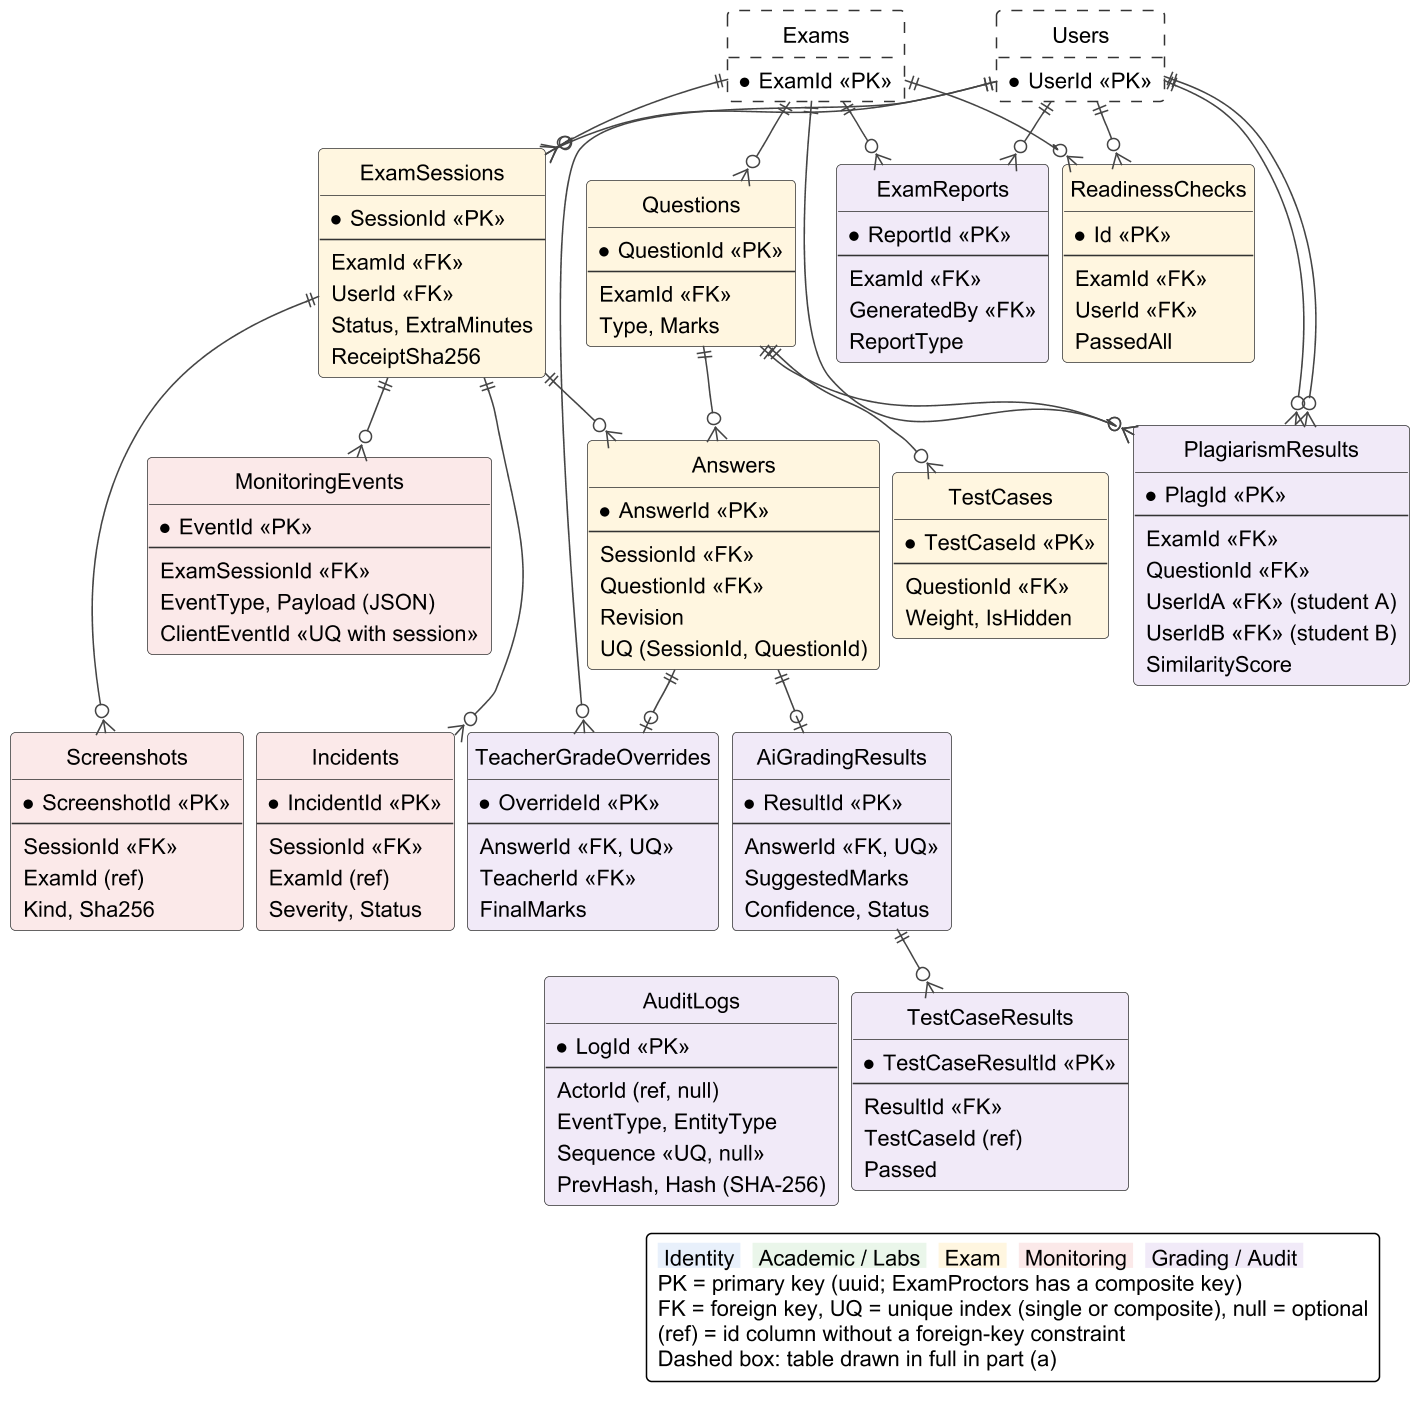

The diagram above was rendered by PlantUML. Its source (embedded in the PNG):
@startuml
!include style.iuml
' Figure (b): exam delivery, monitoring, grading, reports and audit. Figure (a) is erd_diagram.puml;
' Users and Exams are drawn there in full (dashed boxes here).
' ERD generated from Backend_API/Data/AppDbContext.cs (29 DbSets at HEAD) and the EF model snapshot.
' Every table has a uuid (Guid) primary key except ExamProctors (composite key ExamId + UserId).
' Only PK / FK and a few key columns are shown. Columns marked (ref) hold an id without a database FK.
hide circle
hide empty methods
skinparam nodesep 8
skinparam ranksep 30
hide stereotype
skinparam class {
  FontSize 14
  AttributeFontSize 14
}
skinparam entity {
  FontSize 14
  AttributeFontSize 14
}
skinparam ArrowColor #444444
skinparam ArrowFontSize 14

entity AuditLogs <<Gr>> #F1EAF8 {
  * LogId <<PK>>
  --
  ActorId (ref, null)
  EventType, EntityType
  Sequence <<UQ, null>>
  PrevHash, Hash (SHA-256)
}
entity Questions <<Ex>> #FFF6E0 {
  * QuestionId <<PK>>
  --
  ExamId <<FK>>
  Type, Marks
}
entity TestCases <<Ex>> #FFF6E0 {
  * TestCaseId <<PK>>
  --
  QuestionId <<FK>>
  Weight, IsHidden
}
entity ReadinessChecks <<Ex>> #FFF6E0 {
  * Id <<PK>>
  --
  ExamId <<FK>>
  UserId <<FK>>
  PassedAll
}
entity ExamSessions <<Ex>> #FFF6E0 {
  * SessionId <<PK>>
  --
  ExamId <<FK>>
  UserId <<FK>>
  Status, ExtraMinutes
  ReceiptSha256
}
entity Answers <<Ex>> #FFF6E0 {
  * AnswerId <<PK>>
  --
  SessionId <<FK>>
  QuestionId <<FK>>
  Revision
  UQ (SessionId, QuestionId)
}
entity MonitoringEvents <<Mo>> #FBE9E9 {
  * EventId <<PK>>
  --
  ExamSessionId <<FK>>
  EventType, Payload (JSON)
  ClientEventId <<UQ with session>>
}
entity Screenshots <<Mo>> #FBE9E9 {
  * ScreenshotId <<PK>>
  --
  SessionId <<FK>>
  ExamId (ref)
  Kind, Sha256
}
entity Incidents <<Mo>> #FBE9E9 {
  * IncidentId <<PK>>
  --
  SessionId <<FK>>
  ExamId (ref)
  Severity, Status
}
entity AiGradingResults <<Gr>> #F1EAF8 {
  * ResultId <<PK>>
  --
  AnswerId <<FK, UQ>>
  SuggestedMarks
  Confidence, Status
}
entity TestCaseResults <<Gr>> #F1EAF8 {
  * TestCaseResultId <<PK>>
  --
  ResultId <<FK>>
  TestCaseId (ref)
  Passed
}
entity TeacherGradeOverrides <<Gr>> #F1EAF8 {
  * OverrideId <<PK>>
  --
  AnswerId <<FK, UQ>>
  TeacherId <<FK>>
  FinalMarks
}
entity PlagiarismResults <<Gr>> #F1EAF8 {
  * PlagId <<PK>>
  --
  ExamId <<FK>>
  QuestionId <<FK>>
  UserIdA <<FK>> (student A)
  UserIdB <<FK>> (student B)
  SimilarityScore
}
entity ExamReports <<Gr>> #F1EAF8 {
  * ReportId <<PK>>
  --
  ExamId <<FK>>
  GeneratedBy <<FK>>
  ReportType
}
entity Users #FFFFFF ##[dashed] {
  * UserId <<PK>>
}
entity Exams #FFFFFF ##[dashed] {
  * ExamId <<PK>>
}

Exams ||--o{ Questions
Questions ||--o{ TestCases
Exams ||--o{ ReadinessChecks
Users ||--o{ ReadinessChecks
Exams ||--o{ ExamSessions
Users ||--o{ ExamSessions
ExamSessions ||--o{ Answers
Questions ||--o{ Answers
ExamSessions ||--o{ MonitoringEvents
ExamSessions ||--o{ Screenshots
ExamSessions ||--o{ Incidents
Answers ||--o| AiGradingResults
AiGradingResults ||--o{ TestCaseResults
Answers ||--o| TeacherGradeOverrides
Users ||--o{ TeacherGradeOverrides
Exams ||--o{ PlagiarismResults
Questions ||--o{ PlagiarismResults
Users ||--o{ PlagiarismResults
Users ||--o{ PlagiarismResults
Exams ||--o{ ExamReports
Users ||--o{ ExamReports
AiGradingResults -[hidden]down- AuditLogs
MonitoringEvents -[hidden]down- Screenshots
MonitoringEvents -[hidden]down- Incidents

skinparam legendFontSize 14
legend bottom right
  <back:#E8F0FB> Identity </back>  <back:#EAF6EA> Academic / Labs </back>  <back:#FFF6E0> Exam </back>  <back:#FBE9E9> Monitoring </back>  <back:#F1EAF8> Grading / Audit </back>
  PK = primary key (uuid; ExamProctors has a composite key)
  FK = foreign key, UQ = unique index (single or composite), null = optional
  (ref) = id column without a foreign-key constraint
  Dashed box: table drawn in full in part (a)
endlegend
@enduml